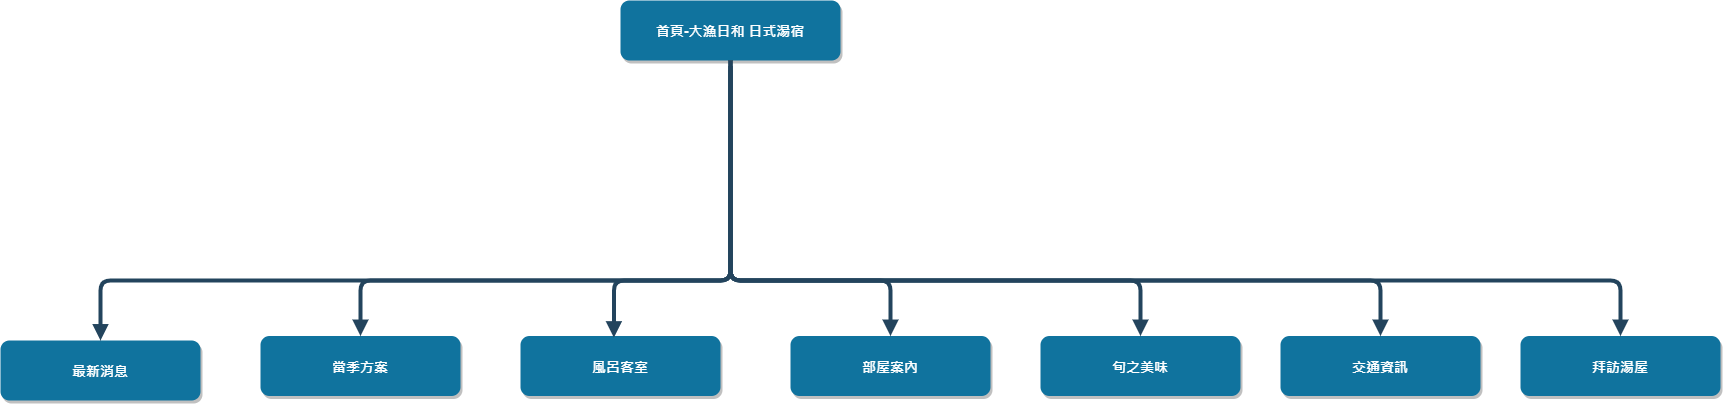

The diagram above was exported from draw.io. Its source (the exported page's mxGraphModel, read from the mxfile embedded in the PNG):
<mxGraphModel dx="1784" dy="1001" grid="1" gridSize="10" guides="1" tooltips="1" connect="1" arrows="1" fold="1" page="1" pageScale="1.5" pageWidth="1169" pageHeight="827" background="#ffffff" math="0" shadow="0">
  <root>
    <mxCell id="0" />
    <mxCell id="1" parent="0" />
    <mxCell id="3" value="首頁-大漁日和 日式湯宿" style="rounded=1;fillColor=#10739E;strokeColor=none;shadow=1;gradientColor=none;fontStyle=1;fontColor=#FFFFFF;fontSize=14;" parent="1" vertex="1">
      <mxGeometry x="640" y="280" width="220" height="60" as="geometry" />
    </mxCell>
    <mxCell id="8" value="最新消息" style="rounded=1;fillColor=#10739E;strokeColor=none;shadow=1;gradientColor=none;fontStyle=1;fontColor=#FFFFFF;fontSize=14;" parent="1" vertex="1">
      <mxGeometry x="20" y="620" width="200" height="60" as="geometry" />
    </mxCell>
    <mxCell id="13" value="當季方案" style="rounded=1;fillColor=#10739E;strokeColor=none;shadow=1;gradientColor=none;fontStyle=1;fontColor=#FFFFFF;fontSize=14;" parent="1" vertex="1">
      <mxGeometry x="280" y="615.5" width="200" height="60" as="geometry" />
    </mxCell>
    <mxCell id="18" value="風呂客室" style="rounded=1;fillColor=#10739E;strokeColor=none;shadow=1;gradientColor=none;fontStyle=1;fontColor=#FFFFFF;fontSize=14;" parent="1" vertex="1">
      <mxGeometry x="540" y="615.5" width="200" height="60" as="geometry" />
    </mxCell>
    <mxCell id="23" value="部屋案內" style="rounded=1;fillColor=#10739E;strokeColor=none;shadow=1;gradientColor=none;fontStyle=1;fontColor=#FFFFFF;fontSize=14;" parent="1" vertex="1">
      <mxGeometry x="810" y="615.5" width="200" height="60" as="geometry" />
    </mxCell>
    <mxCell id="34" value="" style="edgeStyle=elbowEdgeStyle;elbow=vertical;strokeWidth=4;endArrow=block;endFill=1;fontStyle=1;strokeColor=#23445D;" parent="1" source="3" target="8" edge="1">
      <mxGeometry x="22" y="165.5" width="100" height="100" as="geometry">
        <mxPoint x="22" y="265.5" as="sourcePoint" />
        <mxPoint x="122" y="165.5" as="targetPoint" />
        <Array as="points">
          <mxPoint x="360" y="560" />
          <mxPoint x="552" y="555.5" />
        </Array>
      </mxGeometry>
    </mxCell>
    <mxCell id="37" value="" style="edgeStyle=elbowEdgeStyle;elbow=vertical;strokeWidth=4;endArrow=block;endFill=1;fontStyle=1;strokeColor=#23445D;" parent="1" source="3" target="23" edge="1">
      <mxGeometry x="22" y="165.5" width="100" height="100" as="geometry">
        <mxPoint x="22" y="265.5" as="sourcePoint" />
        <mxPoint x="122" y="165.5" as="targetPoint" />
        <Array as="points">
          <mxPoint x="750" y="560" />
          <mxPoint x="920" y="570" />
          <mxPoint x="910" y="620" />
          <mxPoint x="972" y="555.5" />
        </Array>
      </mxGeometry>
    </mxCell>
    <mxCell id="CCKnvp2fxOkRtpa89PFm-55" value="拜訪湯屋" style="rounded=1;fillColor=#10739E;strokeColor=none;shadow=1;gradientColor=none;fontStyle=1;fontColor=#FFFFFF;fontSize=14;" vertex="1" parent="1">
      <mxGeometry x="1540" y="615.5" width="200" height="60" as="geometry" />
    </mxCell>
    <mxCell id="CCKnvp2fxOkRtpa89PFm-56" value="交通資訊" style="rounded=1;fillColor=#10739E;strokeColor=none;shadow=1;gradientColor=none;fontStyle=1;fontColor=#FFFFFF;fontSize=14;" vertex="1" parent="1">
      <mxGeometry x="1300" y="615.5" width="200" height="60" as="geometry" />
    </mxCell>
    <mxCell id="CCKnvp2fxOkRtpa89PFm-57" value="旬之美味" style="rounded=1;fillColor=#10739E;strokeColor=none;shadow=1;gradientColor=none;fontStyle=1;fontColor=#FFFFFF;fontSize=14;" vertex="1" parent="1">
      <mxGeometry x="1060" y="615.5" width="200" height="60" as="geometry" />
    </mxCell>
    <mxCell id="CCKnvp2fxOkRtpa89PFm-67" value="" style="edgeStyle=elbowEdgeStyle;elbow=vertical;strokeWidth=4;endArrow=block;endFill=1;fontStyle=1;strokeColor=#23445D;entryX=0.5;entryY=0;entryDx=0;entryDy=0;" edge="1" parent="1" target="13">
      <mxGeometry x="32" y="175.5" width="100" height="100" as="geometry">
        <mxPoint x="750" y="350" as="sourcePoint" />
        <mxPoint x="130" y="630" as="targetPoint" />
        <Array as="points">
          <mxPoint x="730" y="560" />
          <mxPoint x="562" y="565.5" />
        </Array>
      </mxGeometry>
    </mxCell>
    <mxCell id="CCKnvp2fxOkRtpa89PFm-68" value="" style="edgeStyle=elbowEdgeStyle;elbow=vertical;strokeWidth=4;endArrow=block;endFill=1;fontStyle=1;strokeColor=#23445D;entryX=0.467;entryY=0.027;entryDx=0;entryDy=0;entryPerimeter=0;" edge="1" parent="1" target="18">
      <mxGeometry x="32" y="165.5" width="100" height="100" as="geometry">
        <mxPoint x="750" y="340" as="sourcePoint" />
        <mxPoint x="630" y="590" as="targetPoint" />
        <Array as="points">
          <mxPoint x="740" y="560" />
          <mxPoint x="720" y="580" />
          <mxPoint x="562" y="555.5" />
        </Array>
      </mxGeometry>
    </mxCell>
    <mxCell id="CCKnvp2fxOkRtpa89PFm-73" value="" style="edgeStyle=elbowEdgeStyle;elbow=vertical;strokeWidth=4;endArrow=block;endFill=1;fontStyle=1;strokeColor=#23445D;" edge="1" parent="1">
      <mxGeometry x="272" y="165.5" width="100" height="100" as="geometry">
        <mxPoint x="750" y="345.5" as="sourcePoint" />
        <mxPoint x="1160" y="615.5" as="targetPoint" />
        <Array as="points">
          <mxPoint x="1000" y="560" />
          <mxPoint x="1170" y="570" />
          <mxPoint x="1160" y="620" />
          <mxPoint x="1222" y="555.5" />
        </Array>
      </mxGeometry>
    </mxCell>
    <mxCell id="CCKnvp2fxOkRtpa89PFm-74" value="" style="edgeStyle=elbowEdgeStyle;elbow=vertical;strokeWidth=4;endArrow=block;endFill=1;fontStyle=1;strokeColor=#23445D;" edge="1" parent="1">
      <mxGeometry x="512" y="165.5" width="100" height="100" as="geometry">
        <mxPoint x="750" y="350" as="sourcePoint" />
        <mxPoint x="1400" y="615.5" as="targetPoint" />
        <Array as="points">
          <mxPoint x="1240" y="560" />
          <mxPoint x="1410" y="570" />
          <mxPoint x="1400" y="620" />
          <mxPoint x="1462" y="555.5" />
        </Array>
      </mxGeometry>
    </mxCell>
    <mxCell id="CCKnvp2fxOkRtpa89PFm-75" value="" style="edgeStyle=elbowEdgeStyle;elbow=vertical;strokeWidth=4;endArrow=block;endFill=1;fontStyle=1;strokeColor=#23445D;" edge="1" parent="1">
      <mxGeometry x="752" y="165.5" width="100" height="100" as="geometry">
        <mxPoint x="750" y="345.5" as="sourcePoint" />
        <mxPoint x="1640" y="615.5" as="targetPoint" />
        <Array as="points">
          <mxPoint x="1480" y="560" />
          <mxPoint x="1650" y="570" />
          <mxPoint x="1640" y="620" />
          <mxPoint x="1702" y="555.5" />
        </Array>
      </mxGeometry>
    </mxCell>
  </root>
</mxGraphModel>